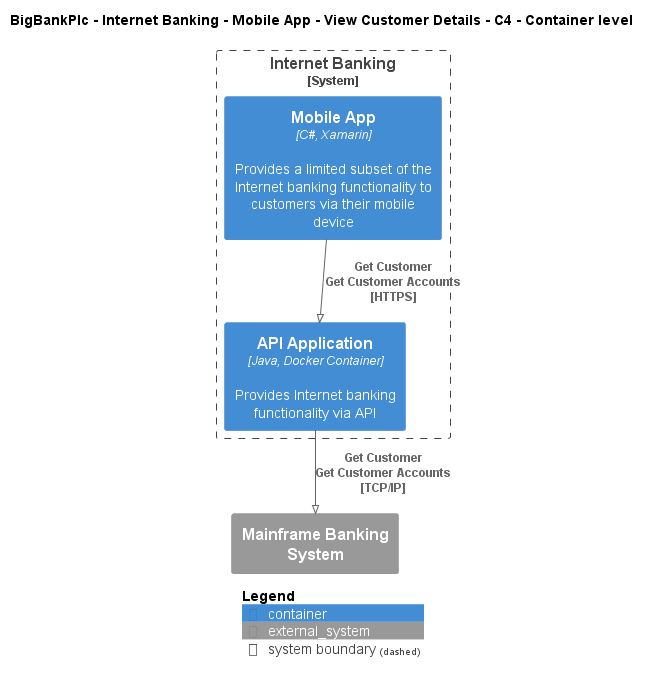

The diagram above was rendered by PlantUML. Its source (embedded in the PNG):
@startuml
!pragma layout smetana
!include ..\..\..\..\..\..\..\.c4s\C4_Container.puml

AddElementTag("c4interflow:lifecycle:new", $bgColor=green, $fontColor=#ffffff, $borderColor=green, $shadowing="False")
AddElementTag("c4interflow:lifecycle:changed", $bgColor=orange, $fontColor=#ffffff, $borderColor=orange, $shadowing="False")
AddElementTag("c4interflow:lifecycle:removed", $bgColor=red, $fontColor=#ffffff, $borderColor=red, $shadowing="False")

AddRelTag("c4interflow:lifecycle:new", $textColor=green, $lineColor=green)
AddRelTag("c4interflow:lifecycle:changed", $textColor=orange, $lineColor=orange)
AddRelTag("c4interflow:lifecycle:removed", $textColor=red, $lineColor=red)

SHOW_PERSON_PORTRAIT()
LAYOUT_TOP_DOWN()

skinparam linetype polyline

title BigBankPlc - Internet Banking - Mobile App - View Customer Details - C4 - Container level


System_Boundary(BigBankPlc.SoftwareSystems.InternetBanking, "Internet Banking") {
    Container(BigBankPlc.SoftwareSystems.InternetBanking.Containers.MobileApp, "Mobile App", "C#, Xamarin", "Provides a limited subset of the Internet banking functionality to customers via their mobile device")
    Container(BigBankPlc.SoftwareSystems.InternetBanking.Containers.APIApplication, "API Application", "Java, Docker Container", "Provides Internet banking functionality via API")
}
System_Ext(BigBankPlc.SoftwareSystems.MainframeBankingSystem, "Mainframe Banking System", "")

Rel(BigBankPlc.SoftwareSystems.InternetBanking.Containers.MobileApp, BigBankPlc.SoftwareSystems.InternetBanking.Containers.APIApplication, "Get Customer\nGet Customer Accounts\n[HTTPS]", $tags='protocol:https')
Rel(BigBankPlc.SoftwareSystems.InternetBanking.Containers.APIApplication, BigBankPlc.SoftwareSystems.MainframeBankingSystem, "Get Customer\nGet Customer Accounts\n[TCP/IP]", $tags='protocol:tcp/ip')


SHOW_LEGEND()
@enduml